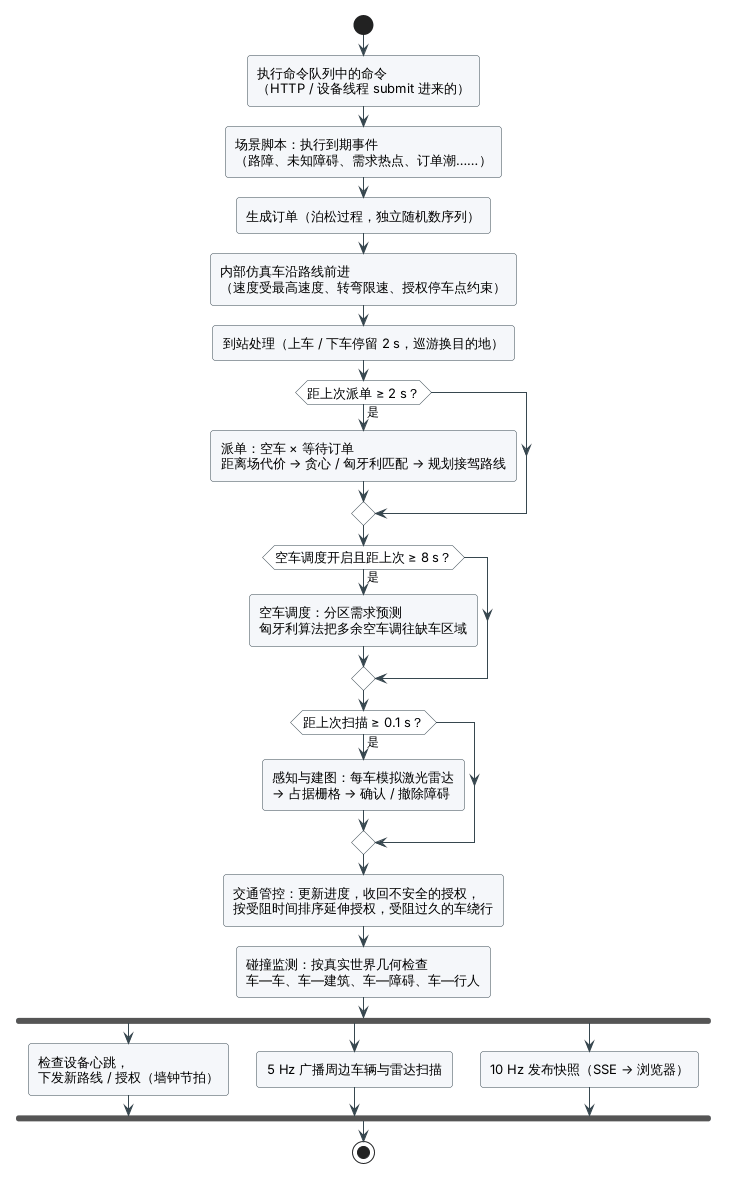

The diagram above was rendered by PlantUML. Its source (embedded in the PNG):
@startuml activity-step
' 活动图（一）：一个仿真步 World.step()（默认 20 Hz，dt = 0.05 s），在唯一的仿真线程中执行。
!include _style.iuml

start
:执行命令队列中的命令\n（HTTP / 设备线程 submit 进来的）;
:场景脚本：执行到期事件\n（路障、未知障碍、需求热点、订单潮……）;
:生成订单（泊松过程，独立随机数序列）;
:内部仿真车沿路线前进\n（速度受最高速度、转弯限速、授权停车点约束）;
:到站处理（上车 / 下车停留 2 s，巡游换目的地）;
if (距上次派单 ≥ 2 s？) then (是)
  :派单：空车 × 等待订单\n距离场代价 → 贪心 / 匈牙利匹配 → 规划接驾路线;
endif
if (空车调度开启且距上次 ≥ 8 s？) then (是)
  :空车调度：分区需求预测\n匈牙利算法把多余空车调往缺车区域;
endif
if (距上次扫描 ≥ 0.1 s？) then (是)
  :感知与建图：每车模拟激光雷达\n→ 占据栅格 → 确认 / 撤除障碍;
endif
:交通管控：更新进度，收回不安全的授权，\n按受阻时间排序延伸授权，受阻过久的车绕行;
:碰撞监测：按真实世界几何检查\n车—车、车—建筑、车—障碍、车—行人;
fork
  :检查设备心跳，\n下发新路线 / 授权（墙钟节拍）;
fork again
  :5 Hz 广播周边车辆与雷达扫描;
fork again
  :10 Hz 发布快照（SSE → 浏览器）;
end fork
stop
@enduml